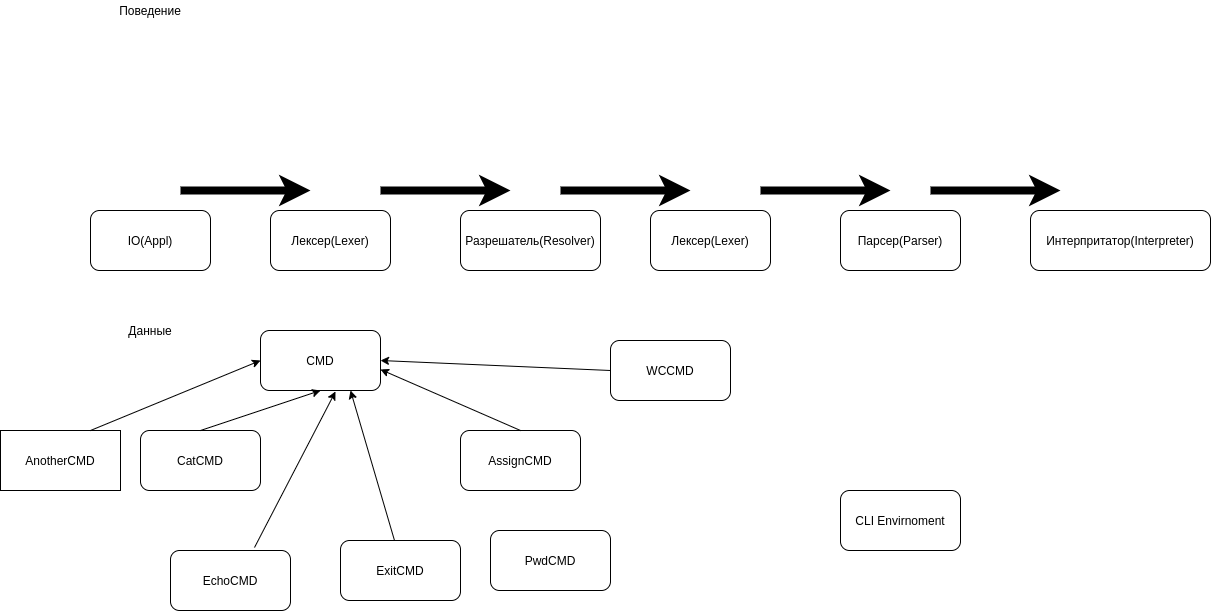

The diagram above was exported from draw.io. Its source (the exported page's mxGraphModel, read from the mxfile embedded in the PNG):
<mxGraphModel dx="1357" dy="809" grid="1" gridSize="10" guides="1" tooltips="1" connect="1" arrows="1" fold="1" page="1" pageScale="1" pageWidth="850" pageHeight="1100" math="0" shadow="0">
  <root>
    <mxCell id="0" />
    <mxCell id="1" parent="0" />
    <mxCell id="2vgzSfJoNXGQmcY_m3BN-2" value="CMD" style="rounded=1;whiteSpace=wrap;html=1;" parent="1" vertex="1">
      <mxGeometry x="260" y="390" width="120" height="60" as="geometry" />
    </mxCell>
    <mxCell id="2vgzSfJoNXGQmcY_m3BN-3" value="Разрешатель(Resolver)" style="rounded=1;whiteSpace=wrap;html=1;" parent="1" vertex="1">
      <mxGeometry x="460" y="270" width="140" height="60" as="geometry" />
    </mxCell>
    <mxCell id="2vgzSfJoNXGQmcY_m3BN-4" value="IO(Appl)" style="rounded=1;whiteSpace=wrap;html=1;" parent="1" vertex="1">
      <mxGeometry x="90" y="270" width="120" height="60" as="geometry" />
    </mxCell>
    <mxCell id="2vgzSfJoNXGQmcY_m3BN-5" value="Интерпритатор(Interpreter)" style="rounded=1;whiteSpace=wrap;html=1;" parent="1" vertex="1">
      <mxGeometry x="1030" y="270" width="180" height="60" as="geometry" />
    </mxCell>
    <mxCell id="2vgzSfJoNXGQmcY_m3BN-7" value="Данные" style="text;html=1;strokeColor=none;fillColor=none;align=center;verticalAlign=middle;whiteSpace=wrap;rounded=0;" parent="1" vertex="1">
      <mxGeometry x="130" y="380" width="40" height="20" as="geometry" />
    </mxCell>
    <mxCell id="2vgzSfJoNXGQmcY_m3BN-8" value="Поведение" style="text;html=1;strokeColor=none;fillColor=none;align=center;verticalAlign=middle;whiteSpace=wrap;rounded=0;" parent="1" vertex="1">
      <mxGeometry x="130" y="60" width="40" height="20" as="geometry" />
    </mxCell>
    <mxCell id="2vgzSfJoNXGQmcY_m3BN-9" value="CatCMD" style="rounded=1;whiteSpace=wrap;html=1;" parent="1" vertex="1">
      <mxGeometry x="140" y="490" width="120" height="60" as="geometry" />
    </mxCell>
    <mxCell id="2vgzSfJoNXGQmcY_m3BN-10" value="" style="endArrow=classic;html=1;entryX=0.5;entryY=1;entryDx=0;entryDy=0;exitX=0.5;exitY=0;exitDx=0;exitDy=0;" parent="1" source="2vgzSfJoNXGQmcY_m3BN-9" target="2vgzSfJoNXGQmcY_m3BN-2" edge="1">
      <mxGeometry width="50" height="50" relative="1" as="geometry">
        <mxPoint x="90" y="640" as="sourcePoint" />
        <mxPoint x="140" y="590" as="targetPoint" />
      </mxGeometry>
    </mxCell>
    <mxCell id="2vgzSfJoNXGQmcY_m3BN-14" value="" style="endArrow=classic;html=1;strokeWidth=8;" parent="1" edge="1">
      <mxGeometry width="50" height="50" relative="1" as="geometry">
        <mxPoint x="180" y="250" as="sourcePoint" />
        <mxPoint x="310" y="250" as="targetPoint" />
      </mxGeometry>
    </mxCell>
    <mxCell id="2vgzSfJoNXGQmcY_m3BN-16" value="" style="endArrow=classic;html=1;strokeWidth=8;" parent="1" edge="1">
      <mxGeometry width="50" height="50" relative="1" as="geometry">
        <mxPoint x="380" y="250" as="sourcePoint" />
        <mxPoint x="510" y="250" as="targetPoint" />
      </mxGeometry>
    </mxCell>
    <mxCell id="2vgzSfJoNXGQmcY_m3BN-17" value="CLI Envirnoment" style="rounded=1;whiteSpace=wrap;html=1;" parent="1" vertex="1">
      <mxGeometry x="840" y="550" width="120" height="60" as="geometry" />
    </mxCell>
    <mxCell id="6cGW1En65m-NEjj8NVGX-1" value="Лексер(Lexer)" style="rounded=1;whiteSpace=wrap;html=1;" vertex="1" parent="1">
      <mxGeometry x="270" y="270" width="120" height="60" as="geometry" />
    </mxCell>
    <mxCell id="6cGW1En65m-NEjj8NVGX-2" value="Лексер(Lexer)" style="rounded=1;whiteSpace=wrap;html=1;" vertex="1" parent="1">
      <mxGeometry x="650" y="270" width="120" height="60" as="geometry" />
    </mxCell>
    <mxCell id="6cGW1En65m-NEjj8NVGX-3" value="" style="endArrow=classic;html=1;strokeWidth=8;" edge="1" parent="1">
      <mxGeometry width="50" height="50" relative="1" as="geometry">
        <mxPoint x="560" y="250" as="sourcePoint" />
        <mxPoint x="690" y="250" as="targetPoint" />
      </mxGeometry>
    </mxCell>
    <mxCell id="6cGW1En65m-NEjj8NVGX-4" value="Парсер(Parser)" style="rounded=1;whiteSpace=wrap;html=1;" vertex="1" parent="1">
      <mxGeometry x="840" y="270" width="120" height="60" as="geometry" />
    </mxCell>
    <mxCell id="6cGW1En65m-NEjj8NVGX-5" value="" style="endArrow=classic;html=1;strokeWidth=8;" edge="1" parent="1">
      <mxGeometry width="50" height="50" relative="1" as="geometry">
        <mxPoint x="760" y="250" as="sourcePoint" />
        <mxPoint x="890" y="250" as="targetPoint" />
      </mxGeometry>
    </mxCell>
    <mxCell id="6cGW1En65m-NEjj8NVGX-6" value="" style="endArrow=classic;html=1;strokeWidth=8;" edge="1" parent="1">
      <mxGeometry width="50" height="50" relative="1" as="geometry">
        <mxPoint x="930" y="250" as="sourcePoint" />
        <mxPoint x="1060" y="250" as="targetPoint" />
      </mxGeometry>
    </mxCell>
    <mxCell id="6cGW1En65m-NEjj8NVGX-7" value="AnotherCMD" style="rounded=1;whiteSpace=wrap;html=1;arcSize=0;" vertex="1" parent="1">
      <mxGeometry y="490" width="120" height="60" as="geometry" />
    </mxCell>
    <mxCell id="6cGW1En65m-NEjj8NVGX-8" value="AssignCMD" style="rounded=1;whiteSpace=wrap;html=1;" vertex="1" parent="1">
      <mxGeometry x="460" y="490" width="120" height="60" as="geometry" />
    </mxCell>
    <mxCell id="6cGW1En65m-NEjj8NVGX-9" value="EchoCMD" style="rounded=1;whiteSpace=wrap;html=1;" vertex="1" parent="1">
      <mxGeometry x="170" y="610" width="120" height="60" as="geometry" />
    </mxCell>
    <mxCell id="6cGW1En65m-NEjj8NVGX-10" value="ExitCMD" style="rounded=1;whiteSpace=wrap;html=1;" vertex="1" parent="1">
      <mxGeometry x="340" y="600" width="120" height="60" as="geometry" />
    </mxCell>
    <mxCell id="6cGW1En65m-NEjj8NVGX-11" value="PwdCMD" style="rounded=1;whiteSpace=wrap;html=1;" vertex="1" parent="1">
      <mxGeometry x="490" y="590" width="120" height="60" as="geometry" />
    </mxCell>
    <mxCell id="6cGW1En65m-NEjj8NVGX-12" value="WCCMD" style="rounded=1;whiteSpace=wrap;html=1;" vertex="1" parent="1">
      <mxGeometry x="610" y="400" width="120" height="60" as="geometry" />
    </mxCell>
    <mxCell id="6cGW1En65m-NEjj8NVGX-14" value="" style="endArrow=classic;html=1;entryX=0;entryY=0.5;entryDx=0;entryDy=0;exitX=0.75;exitY=0;exitDx=0;exitDy=0;" edge="1" parent="1" source="6cGW1En65m-NEjj8NVGX-7" target="2vgzSfJoNXGQmcY_m3BN-2">
      <mxGeometry width="50" height="50" relative="1" as="geometry">
        <mxPoint x="210" y="500" as="sourcePoint" />
        <mxPoint x="330" y="460" as="targetPoint" />
      </mxGeometry>
    </mxCell>
    <mxCell id="6cGW1En65m-NEjj8NVGX-15" value="" style="endArrow=classic;html=1;entryX=1;entryY=0.65;entryDx=0;entryDy=0;entryPerimeter=0;exitX=0.5;exitY=0;exitDx=0;exitDy=0;" edge="1" parent="1" source="6cGW1En65m-NEjj8NVGX-8" target="2vgzSfJoNXGQmcY_m3BN-2">
      <mxGeometry width="50" height="50" relative="1" as="geometry">
        <mxPoint x="600" y="510" as="sourcePoint" />
        <mxPoint x="650" y="460" as="targetPoint" />
      </mxGeometry>
    </mxCell>
    <mxCell id="6cGW1En65m-NEjj8NVGX-16" value="" style="endArrow=classic;html=1;entryX=0.75;entryY=1;entryDx=0;entryDy=0;exitX=0.45;exitY=0;exitDx=0;exitDy=0;exitPerimeter=0;" edge="1" parent="1" source="6cGW1En65m-NEjj8NVGX-10" target="2vgzSfJoNXGQmcY_m3BN-2">
      <mxGeometry width="50" height="50" relative="1" as="geometry">
        <mxPoint x="600" y="510" as="sourcePoint" />
        <mxPoint x="650" y="460" as="targetPoint" />
      </mxGeometry>
    </mxCell>
    <mxCell id="6cGW1En65m-NEjj8NVGX-17" value="" style="endArrow=classic;html=1;exitX=0.7;exitY=-0.05;exitDx=0;exitDy=0;exitPerimeter=0;entryX=0.625;entryY=1.017;entryDx=0;entryDy=0;entryPerimeter=0;" edge="1" parent="1" source="6cGW1En65m-NEjj8NVGX-9" target="2vgzSfJoNXGQmcY_m3BN-2">
      <mxGeometry width="50" height="50" relative="1" as="geometry">
        <mxPoint x="860" y="510" as="sourcePoint" />
        <mxPoint x="910" y="460" as="targetPoint" />
      </mxGeometry>
    </mxCell>
    <mxCell id="6cGW1En65m-NEjj8NVGX-18" value="" style="endArrow=classic;html=1;exitX=0;exitY=0.5;exitDx=0;exitDy=0;entryX=1;entryY=0.5;entryDx=0;entryDy=0;" edge="1" parent="1" source="6cGW1En65m-NEjj8NVGX-12" target="2vgzSfJoNXGQmcY_m3BN-2">
      <mxGeometry width="50" height="50" relative="1" as="geometry">
        <mxPoint x="640" y="440" as="sourcePoint" />
        <mxPoint x="690" y="390" as="targetPoint" />
      </mxGeometry>
    </mxCell>
  </root>
</mxGraphModel>